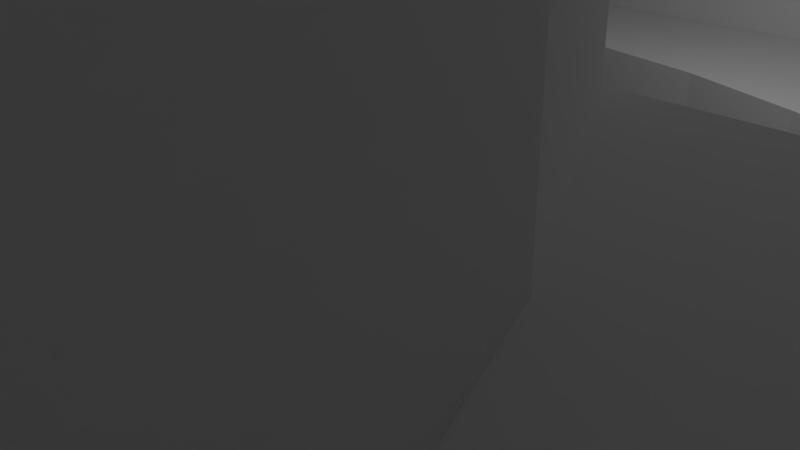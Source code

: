 # Source: y-bushing.blend  (saved by Blender 2.76.0; exported with 4.5.12 LTS)
import bpy
from mathutils import Matrix  # noqa: F401  (used for matrix-valued properties, if any)

bpy.ops.wm.read_factory_settings(use_empty=True)
scene = bpy.context.scene
scene.name = 'Scene'

# ---- collections
col_collection_1 = bpy.data.collections.new('Collection 1'); scene.collection.children.link(col_collection_1)

# ---- world
world_world = bpy.data.worlds.new('World'); scene.world = world_world
world_world.color = (0.05088, 0.05088, 0.05088)
world_world.use_sun_shadow = False
world_world.sun_shadow_jitter_overblur = 0.0
world_world.cycles.sampling_method = 'MANUAL'
world_world.cycles.sample_map_resolution = 256

# ---- cameras
cam_camera = bpy.data.cameras.new('Camera')
cam_camera.clip_end = 100.0
cam_camera.lens = 35.0
cam_camera.sensor_width = 32.0
cam_camera.sensor_height = 18.0
cam_camera.ortho_scale = 7.314
cam_camera.dof.focus_distance = 0.0
cam_camera.dof.aperture_fstop = 128.0

# ---- lights
light_lamp = bpy.data.lights.new('Lamp', 'POINT')
light_lamp.transmission_factor = 0.0
light_lamp.cutoff_distance = 30.0
light_lamp.energy = 100.0
light_lamp.shadow_buffer_clip_start = 1.001
light_lamp.shadow_soft_size = 0.1
light_lamp.shadow_maximum_resolution = 0.006
light_lamp.use_absolute_resolution = True
light_lamp.cycles.use_multiple_importance_sampling = False

# ---- meshes
me_y_bushing = bpy.data.meshes.new('Y-Bushing')
me_y_bushing.from_pydata([(-9.241, 3.263, -1.555), (-10.5, 2.128, 2.345), (-10.5, 2.128, -1.555), (-9.241, 3.263, 2.345), (15.38, 2.128, 1.462), (15.38, 5.128, -0.2718), (15.38, 2.128, -0.2718), (15.38, 5.128, 1.462), (-8.309, -8.376, 14.84), (-8.309, -8.872, -13.65), (-8.309, -8.376, -13.65), (-8.309, -8.872, 14.84), (-3.836, -0.3724, -13.65), (-4.425, 5.128, -13.65), (-3.836, 5.128, -13.65), (-6.646, 2.885, -13.65), (-6.323, 2.069, -13.65), (-6.076, 1.108, -13.65), (-5.951, 0.1236, -13.65), (-5.951, -0.3724, -13.65), (-7.573, -5.509, 14.84), (-7.938, -6.431, -13.65), (-7.573, -5.509, -13.65), (-7.938, -6.431, 14.84), (-5.068, -2.481, -12.15), (-5.833, -3.114, 13.34), (-5.833, -3.114, -12.15), (-5.068, -2.481, 13.34), (-5.836, 4.795, -1.555), (-4.019, 5.128, -1.473), (-4.813, 5.128, -1.555), (-3.409, 2.751, -0.655), (-4.842, 2.285, -0.655), (-0.4247, 3.128, 2.345), (-1.929, 3.033, -0.655), (-1.929, 3.033, 2.345), (-0.4247, 3.128, -0.655), (6.723, -5.509, -3.405), (6.245, -4.639, -13.65), (6.723, -5.509, -13.65), (6.245, -4.639, -3.405), (6.245, -4.639, 4.595), (6.124, -4.472, 4.595), (9.575, -4.472, 4.595), (9.575, -8.872, 4.595), (6.723, -5.509, 4.595), (7.089, -6.431, 4.595), (7.335, -7.392, 4.595), (7.46, -8.376, 4.595), (7.46, -8.872, 4.595), (-7.506, 4.009, -1.555), (-6.206, 1.643, -0.655), (7.46, -8.376, 14.84), (7.335, -7.392, 14.84), (-10.42, -0.9315, 14.84), (-6.512, -3.837, 14.84), (-6.076, -3.372, 14.84), (-10.42, -8.872, 14.84), (-7.095, -4.639, 14.84), (-8.185, -7.392, 14.84), (3.575, 5.128, 14.84), (-4.425, 5.128, 14.84), (9.575, -0.9315, 14.84), (5.226, -3.372, 14.84), (5.662, -3.837, 14.84), (9.575, -8.872, 14.84), (6.245, -4.639, 14.84), (6.723, -5.509, 14.84), (7.089, -6.431, 14.84), (7.46, -8.872, 14.84), (0.5654, -1.035, 13.34), (-1.415, -1.035, 13.34), (-0.4247, -0.9724, 13.34), (1.54, -1.221, 13.34), (-2.389, -1.221, 13.34), (-3.333, -1.527, 13.34), (2.483, -1.527, 13.34), (3.381, -1.95, 13.34), (-4.231, -1.95, 13.34), (4.219, -2.481, 13.34), (4.983, -3.114, 13.34), (-6.076, -3.372, 13.34), (5.226, -3.372, 13.34), (5.356, 1.643, -0.655), (8.216, 3.02, -1.555), (6.657, 4.009, -1.555), (6.629, 0.8358, -0.655), (-16.42, 5.128, 0.595), (-15.67, 2.128, -0.967), (-15.67, 5.128, -0.967), (-16.42, 2.128, 0.595), (-10.37, 1.939, -1.555), (-7.478, 0.8358, -0.655), (-9.065, 3.02, -1.555), (-10.42, 1.777, -1.524), (-8.639, -0.1248, -0.655), (5.226, -3.372, -13.65), (-6.076, -3.372, -12.15), (-6.076, -3.372, -13.65), (5.226, -3.372, -12.15), (-13.98, 5.128, -1.353), (-13.98, 2.128, -1.353), (4.219, -2.481, -12.15), (3.381, -1.95, -12.15), (1.079, 3.033, -0.655), (3.17, 5.128, -1.473), (1.344, 5.128, -1.359), (2.56, 2.751, -0.655), (-3.333, -1.527, -12.15), (-4.231, -1.95, -12.15), (9.575, 5.128, -7.655), (9.575, -0.9315, -13.65), (3.575, 5.128, -13.65), (-12.62, 2.128, 1.462), (-12.62, 5.128, -0.2718), (-12.62, 2.128, -0.2718), (-12.62, 5.128, 1.462), (8.821, -1.223, 2.345), (9.575, -2.261, -0.655), (8.821, -1.223, -0.655), (9.575, -2.261, 2.345), (7.46, -8.376, -3.405), (7.335, -7.392, -13.65), (7.46, -8.376, -13.65), (7.335, -7.392, -3.405), (6.124, -4.472, -3.405), (9.575, -4.472, -3.405), (2.483, -1.527, -12.15), (-0.4247, -0.9724, -12.15), (-1.415, -1.035, -12.15), (3.993, 2.285, -0.655), (4.987, 4.795, -1.555), (7.79, -0.1248, 2.345), (6.629, 0.8358, 2.345), (7.79, -0.1248, -0.655), (-10.42, 5.128, -7.655), (-10.42, -0.9315, -13.65), (-0.4247, 5.128, -1.322), (8.392, 3.263, -1.555), (5.676, 4.831, 2.345), (5.676, 4.831, -1.555), (8.392, 3.263, 2.345), (12.58, 2.128, -6.405), (9.575, 2.128, -1.555), (9.575, 2.128, -6.405), (9.653, 2.128, -1.555), (9.653, 2.128, 2.345), (11.58, 2.128, 0.595), (12.33, 2.128, -0.967), (14.02, 2.128, -1.353), (18.64, 2.128, -2.905), (9.575, 2.128, 7.595), (9.575, 2.128, 2.345), (12.58, 2.128, 7.595), (12.33, 2.128, 2.157), (14.02, 2.128, 2.543), (18.64, 2.128, 4.095), (-13.98, 5.128, 2.543), (-13.98, 2.128, 2.543), (0.5654, -1.035, -12.15), (9.575, 5.128, 8.845), (9.575, 5.128, 7.595), (9.575, 1.895, -1.555), (9.575, 1.777, -1.524), (9.575, -0.5997, -0.9811), (9.575, -8.872, -13.65), (9.575, -8.872, -3.405), (9.575, 5.128, -6.405), (-13.42, 2.128, -6.405), (-19.49, 5.128, -2.905), (-13.42, 5.128, -6.405), (-19.49, 2.128, -2.905), (18.64, 5.128, -2.905), (12.58, 5.128, -6.405), (4.983, -3.114, -12.15), (5.662, -3.837, -13.65), (14.02, 5.128, -1.353), (12.33, 5.128, -0.967), (-13.42, 2.128, 7.595), (-10.42, 5.128, 7.595), (-13.42, 5.128, 7.595), (-10.42, 2.128, 7.595), (1.54, -1.221, -12.15), (18.64, 5.128, 4.095), (12.58, 5.128, 7.595), (1.079, 3.033, 2.345), (2.56, 2.751, 2.345), (-15.67, 5.128, 2.157), (-15.67, 2.128, 2.157), (7.46, -8.872, -3.405), (7.46, -8.872, -13.65), (-6.526, 4.831, -1.555), (-6.526, 4.831, 2.345), (4.763, 5.128, 2.345), (4.763, 5.128, -1.555), (-10.42, 5.128, -6.405), (-7.478, 0.8358, 2.345), (-8.639, -0.1248, 2.345), (-10.42, -8.872, -13.65), (12.33, 5.128, 2.157), (11.58, 5.128, 0.595), (3.993, 2.285, 2.345), (7.089, -6.431, -3.405), (7.089, -6.431, -13.65), (-8.185, -7.392, -13.65), (-3.409, 2.751, 2.345), (-4.842, 2.285, 2.345), (14.02, 5.128, 2.543), (-10.42, -2.261, -0.655), (-9.671, -1.223, -0.655), (-10.42, -0.5997, -0.9811), (-7.095, -4.639, -13.65), (3.964, 5.128, -1.555), (-19.49, 2.128, 4.095), (-10.42, 2.128, -6.405), (-10.42, 2.128, -1.555), (-10.42, 2.128, 2.345), (-5.612, 5.128, -1.555), (-5.612, 5.128, 2.345), (-6.206, 1.643, 2.345), (5.356, 1.643, 2.345), (-19.49, 5.128, 4.095), (-10.42, 5.128, 8.845), (-2.193, 5.128, -1.359), (-10.42, 1.895, -1.555), (-10.42, -2.261, 2.345), (-2.389, -1.221, -12.15), (-6.512, -3.837, -13.65), (-9.671, -1.223, 2.345)], [], [(0, 1, 2), (1, 0, 3), (4, 5, 6), (5, 4, 7), (8, 9, 10), (9, 8, 11), (12, 13, 14), (13, 12, 15), (15, 12, 16), (16, 12, 17), (17, 12, 18), (18, 12, 19), (20, 21, 22), (21, 20, 23), (24, 25, 26), (25, 24, 27), (28, 29, 30), (29, 28, 31), (31, 28, 32), (33, 34, 35), (34, 33, 36), (37, 38, 39), (38, 37, 40), (41, 42, 43), (43, 44, 41), (44, 45, 41), (44, 46, 45), (44, 47, 46), (44, 48, 47), (44, 49, 48), (50, 32, 28), (32, 50, 51), (52, 47, 48), (47, 52, 53), (54, 55, 56), (55, 54, 57), (55, 57, 58), (58, 57, 20), (20, 57, 23), (23, 57, 59), (59, 57, 8), (8, 57, 11), (54, 60, 61), (60, 54, 62), (62, 54, 63), (62, 63, 64), (62, 64, 65), (63, 54, 56), (65, 64, 66), (65, 66, 67), (65, 67, 68), (65, 68, 53), (65, 53, 52), (65, 52, 69), (70, 71, 72), (71, 70, 73), (71, 73, 74), (74, 73, 75), (75, 73, 76), (75, 76, 77), (75, 77, 78), (78, 77, 79), (78, 79, 27), (27, 79, 25), (25, 79, 80), (25, 80, 81), (81, 80, 82), (83, 84, 85), (84, 83, 86), (87, 88, 89), (88, 87, 90), (91, 92, 93), (92, 91, 94), (92, 94, 95), (96, 97, 98), (97, 96, 99), (88, 100, 89), (100, 88, 101), (102, 77, 103), (77, 102, 79), (104, 105, 106), (105, 104, 107), (108, 78, 109), (78, 108, 75), (110, 111, 112), (113, 114, 115), (114, 113, 116), (117, 118, 119), (118, 117, 120), (121, 122, 123), (122, 121, 124), (43, 42, 125), (125, 126, 43), (67, 41, 45), (41, 67, 66), (103, 76, 127), (76, 103, 77), (93, 51, 50), (51, 93, 92), (128, 71, 129), (71, 128, 72), (130, 85, 131), (85, 130, 83), (132, 86, 133), (86, 132, 134), (15, 135, 13), (135, 15, 136), (36, 106, 137), (106, 36, 104), (138, 139, 140), (139, 138, 141), (142, 143, 144), (143, 142, 145), (145, 142, 146), (146, 142, 147), (147, 142, 148), (148, 142, 149), (149, 142, 150), (149, 150, 6), (6, 150, 4), (146, 151, 152), (151, 146, 153), (153, 146, 147), (153, 147, 154), (153, 154, 155), (153, 155, 156), (156, 155, 4), (156, 4, 150), (113, 157, 116), (157, 113, 158), (159, 72, 128), (72, 159, 70), (160, 151, 161), (151, 120, 152), (120, 151, 43), (43, 151, 44), (44, 151, 65), (65, 151, 160), (65, 160, 62), (143, 126, 144), (126, 143, 162), (126, 162, 118), (126, 118, 43), (118, 162, 163), (118, 163, 164), (43, 118, 120), (110, 165, 111), (165, 110, 166), (166, 110, 144), (144, 110, 167), (166, 144, 126), (168, 169, 170), (169, 168, 171), (118, 164, 119), (53, 46, 47), (46, 53, 68), (172, 142, 173), (142, 172, 150), (80, 174, 82), (64, 96, 175), (96, 64, 99), (99, 64, 174), (174, 64, 82), (82, 64, 63), (148, 176, 177), (176, 148, 149), (178, 179, 180), (179, 178, 181), (62, 160, 60), (182, 70, 159), (70, 182, 73), (153, 183, 184), (183, 153, 156), (185, 36, 33), (36, 185, 104), (186, 104, 185), (104, 186, 107), (158, 187, 157), (187, 158, 188), (149, 5, 176), (5, 149, 6), (189, 123, 190), (123, 189, 121), (191, 3, 0), (3, 191, 192), (140, 193, 194), (193, 140, 139), (167, 135, 195), (135, 167, 13), (13, 167, 14), (14, 167, 112), (112, 167, 110), (196, 95, 197), (95, 196, 92), (9, 57, 198), (57, 9, 11), (199, 147, 200), (147, 199, 154), (109, 27, 24), (27, 109, 78), (201, 107, 186), (107, 201, 130), (134, 164, 163), (164, 134, 119), (202, 39, 203), (39, 202, 37), (59, 10, 204), (10, 59, 8), (183, 150, 172), (150, 183, 156), (44, 69, 49), (69, 44, 65), (205, 32, 206), (32, 205, 31), (132, 119, 134), (119, 132, 117), (127, 73, 182), (73, 127, 76), (4, 207, 7), (207, 4, 155), (208, 209, 210), (86, 162, 84), (162, 86, 163), (163, 86, 134), (101, 114, 100), (114, 101, 115), (58, 22, 211), (22, 58, 20), (107, 212, 105), (212, 107, 131), (131, 107, 130), (168, 213, 171), (213, 168, 90), (90, 168, 88), (88, 168, 101), (101, 168, 115), (115, 168, 214), (115, 214, 113), (113, 214, 2), (2, 214, 215), (90, 178, 213), (178, 90, 188), (178, 188, 158), (178, 158, 113), (178, 113, 181), (181, 113, 1), (1, 113, 2), (181, 1, 216), (23, 204, 21), (204, 23, 59), (200, 148, 177), (148, 200, 147), (217, 192, 191), (192, 217, 218), (219, 92, 196), (92, 219, 51), (220, 130, 201), (130, 220, 83), (66, 42, 41), (40, 175, 38), (175, 40, 125), (175, 125, 64), (64, 125, 42), (64, 42, 66), (124, 203, 122), (203, 124, 202), (165, 189, 190), (189, 165, 166), (180, 169, 221), (169, 180, 87), (87, 180, 187), (187, 180, 157), (157, 180, 116), (116, 180, 179), (116, 179, 114), (87, 170, 169), (170, 87, 89), (170, 89, 100), (170, 100, 114), (170, 114, 195), (195, 114, 179), (61, 179, 222), (179, 61, 195), (195, 61, 218), (218, 61, 193), (193, 61, 60), (193, 60, 160), (193, 160, 194), (195, 217, 167), (217, 195, 218), (167, 217, 30), (167, 30, 29), (167, 29, 223), (167, 223, 137), (167, 137, 106), (167, 106, 105), (167, 105, 212), (167, 212, 194), (167, 194, 160), (167, 160, 161), (167, 161, 184), (167, 184, 200), (200, 184, 199), (199, 184, 207), (207, 184, 183), (207, 183, 7), (7, 183, 5), (200, 173, 167), (173, 200, 177), (173, 177, 176), (173, 176, 172), (172, 176, 5), (172, 5, 183), (68, 45, 46), (45, 68, 67), (35, 31, 205), (31, 35, 34), (145, 141, 138), (141, 145, 146), (174, 79, 102), (79, 174, 80), (69, 48, 49), (48, 69, 52), (214, 170, 195), (170, 214, 168), (155, 199, 207), (199, 155, 154), (187, 90, 87), (90, 187, 188), (82, 56, 81), (56, 82, 63), (61, 222, 54), (57, 136, 198), (136, 57, 208), (136, 208, 214), (136, 214, 135), (214, 208, 224), (224, 208, 94), (94, 208, 210), (208, 57, 225), (225, 57, 216), (216, 57, 181), (181, 57, 179), (179, 57, 222), (222, 57, 54), (215, 214, 224), (195, 135, 214), (226, 75, 108), (75, 226, 74), (25, 97, 26), (97, 227, 98), (227, 97, 55), (55, 97, 81), (81, 97, 25), (55, 81, 56), (191, 30, 217), (30, 191, 28), (28, 191, 0), (28, 0, 50), (50, 0, 93), (93, 0, 2), (93, 2, 215), (93, 215, 91), (91, 215, 224), (206, 51, 219), (51, 206, 32), (129, 159, 128), (159, 129, 226), (159, 226, 182), (182, 226, 108), (182, 108, 127), (127, 108, 109), (127, 109, 103), (103, 109, 24), (103, 24, 102), (102, 24, 26), (102, 26, 174), (174, 26, 97), (174, 97, 99), (126, 125, 40), (40, 166, 126), (40, 37, 166), (37, 202, 166), (202, 124, 166), (124, 121, 166), (121, 189, 166), (129, 74, 226), (74, 129, 71), (34, 137, 223), (137, 34, 36), (55, 211, 227), (211, 55, 58), (162, 143, 84), (131, 194, 212), (194, 131, 140), (140, 131, 138), (138, 131, 85), (138, 85, 84), (138, 84, 145), (145, 84, 143), (151, 184, 161), (184, 151, 153), (228, 95, 209), (95, 228, 197), (31, 223, 29), (223, 31, 34), (142, 167, 173), (167, 142, 144), (213, 180, 221), (180, 213, 178), (225, 209, 208), (209, 225, 228), (193, 192, 218), (192, 193, 139), (192, 139, 3), (3, 139, 141), (3, 141, 33), (33, 141, 185), (185, 141, 146), (185, 146, 186), (186, 146, 201), (201, 146, 152), (201, 152, 220), (220, 152, 133), (133, 152, 132), (132, 152, 117), (117, 152, 120), (219, 216, 206), (216, 219, 196), (216, 196, 197), (216, 197, 228), (216, 228, 225), (3, 35, 1), (35, 3, 33), (1, 35, 205), (1, 205, 206), (1, 206, 216), (213, 169, 171), (169, 213, 221), (133, 83, 220), (83, 133, 86), (210, 95, 94), (95, 210, 209), (91, 224, 94), (9, 198, 10), (198, 204, 10), (198, 21, 204), (198, 136, 21), (136, 15, 21), (15, 16, 21), (16, 17, 21), (17, 18, 19), (17, 19, 21), (19, 22, 21), (19, 211, 22), (19, 227, 211), (19, 12, 227), (12, 98, 227), (12, 14, 112), (12, 112, 98), (112, 111, 98), (111, 96, 98), (111, 175, 96), (111, 165, 175), (165, 38, 175), (165, 39, 38), (165, 203, 39), (165, 122, 203), (165, 123, 122), (165, 190, 123)])
me_y_bushing.use_remesh_preserve_volume = False
me_y_bushing.use_remesh_preserve_attributes = False
me_y_bushing.use_mirror_vertex_groups = False
me_y_bushing.update()

# ---- objects
ob_y_bushing = bpy.data.objects.new('Y-Bushing', me_y_bushing)
ob_lamp = bpy.data.objects.new('Lamp', light_lamp)
ob_camera = bpy.data.objects.new('Camera', cam_camera)

# ---- transforms, parenting, visibility, modifiers, constraints
ob_y_bushing.location = (0.0, 0.0, 0.0)
ob_y_bushing.lineart.crease_threshold = 0.0
ob_lamp.location = (4.076, 1.005, 5.904)
ob_lamp.rotation_euler = (0.6503, 0.05522, 1.866)
ob_lamp.lock_rotations_4d = False
ob_lamp.empty_display_type = 'ARROWS'
ob_lamp.color = (0.0, 0.0, 0.0, 0.0)
ob_lamp.lineart.crease_threshold = 0.0
ob_camera.location = (7.481, -6.508, 5.344)
ob_camera.rotation_euler = (1.109, 0.01082, 0.8149)
ob_camera.lock_rotations_4d = False
ob_camera.empty_display_type = 'ARROWS'
ob_camera.color = (0.0, 0.0, 0.0, 0.0)
ob_camera.display_type = 'WIRE'
ob_camera.lineart.crease_threshold = 0.0

# ---- collection membership
col_collection_1.objects.link(ob_y_bushing)
col_collection_1.objects.link(ob_lamp)
col_collection_1.objects.link(ob_camera)

# ---- scene / render settings (as saved in the file)
scene.camera = ob_camera
scene.frame_start = 1; scene.frame_end = 250; scene.frame_set(1)
scene.render.engine = 'BLENDER_EEVEE_NEXT'
scene.render.resolution_percentage = 50
scene.render.dither_intensity = 0.0
scene.cycles.use_denoising = False
scene.cycles.samples = 10
scene.cycles.sampling_pattern = 'TABULATED_SOBOL'
scene.cycles.light_sampling_threshold = 0.0
scene.cycles.use_adaptive_sampling = False
scene.cycles.use_light_tree = False
scene.cycles.blur_glossy = 0.0
scene.cycles.pixel_filter_type = 'GAUSSIAN'
scene.cycles.sample_clamp_indirect = 0.0
scene.view_settings.view_transform = 'Standard'
bpy.context.view_layer.update()
